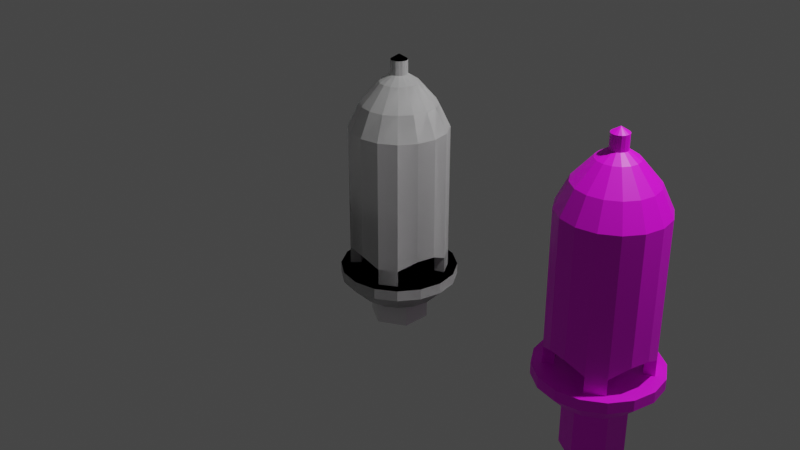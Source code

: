# Source: SteamWhistle.blend  (saved by Blender 3.6.11; exported with 4.5.12 LTS)
import bpy
from mathutils import Matrix  # noqa: F401  (used for matrix-valued properties, if any)

bpy.ops.wm.read_factory_settings(use_empty=True)
scene = bpy.context.scene
scene.name = 'Scene'

# ---- collections
col_collection = bpy.data.collections.new('Collection'); scene.collection.children.link(col_collection)

# ---- images (referenced by path relative to the original .blend; pixels are not part of the script)
import os
ASSET_DIR = os.environ.get("B2B_ASSET_DIR", "")  # directory of the original .blend (textures are referenced by path, not embedded)
HERE = os.path.dirname(os.path.abspath(__file__))  # packed textures are extracted next to this script under _unpacked/

def load_image(name, relpath, width, height, colorspace="sRGB"):
    """Load a texture the original file referenced (path relative to the .blend, or extracted next to this script)."""
    p = next((c for c in (os.path.join(HERE, relpath), os.path.join(ASSET_DIR, relpath)) if relpath and os.path.exists(c)), "")
    if p:
        img = bpy.data.images.load(p, check_existing=True)
        img.name = name
    else:  # same state as the original file: an image datablock whose file is absent (Cycles renders it pink)
        img = bpy.data.images.new(name, width, height)
        img.source = "FILE"
        img.filepath = "//" + (relpath or name)
    img.colorspace_settings.name = colorspace
    return img
img_steam_whistle_png = load_image('steam_whistle.png', 'steam_whistle.png', 1024, 1024, 'sRGB')

# ---- materials (node trees are filled in below, after node groups)
mat_material_001 = bpy.data.materials.new('Material.001')
mat_material_001.use_transparent_shadow = False

# ---- material node trees
mat_material_001.use_nodes = True; mat_material_001.node_tree.nodes.clear()
_N = mat_material_001.node_tree.nodes; _L = mat_material_001.node_tree.links
n0 = _N.new('ShaderNodeBsdfPrincipled'); n0.name = 'Principled BSDF'; n0.location = (10, 300)
n0.distribution = 'GGX'
n0.subsurface_method = 'RANDOM_WALK_SKIN'
n0.inputs[3].default_value = 1.45
n0.inputs[27].default_value = (0.0, 0.0, 0.0, 1.0)
n0.inputs[28].default_value = 1.0
n1 = _N.new('ShaderNodeOutputMaterial'); n1.name = 'Material Output'; n1.location = (300, 300)
n2 = _N.new('ShaderNodeTexImage'); n2.name = 'Image Texture'; n2.location = (-447, 148)
n2.image = img_steam_whistle_png
_L.new(n0.outputs[0], n1.inputs[0])
_L.new(n2.outputs[0], n0.inputs[0])
n1.is_active_output = True

# ---- world
world_world = bpy.data.worlds.new('World'); scene.world = world_world
world_world.use_nodes = True; world_world.node_tree.nodes.clear()
_N = world_world.node_tree.nodes; _L = world_world.node_tree.links
n0 = _N.new('ShaderNodeOutputWorld'); n0.name = 'World Output'; n0.location = (300, 300)
n1 = _N.new('ShaderNodeBackground'); n1.name = 'Background'; n1.location = (10, 300)
n1.inputs[0].default_value = (0.05088, 0.05088, 0.05088, 1.0)
_L.new(n1.outputs[0], n0.inputs[0])
n0.is_active_output = True
world_world.color = (0.05088, 0.05088, 0.05088)
world_world.use_sun_shadow = False
world_world.sun_shadow_jitter_overblur = 0.0

# ---- cameras
cam_camera = bpy.data.cameras.new('Camera')
cam_camera.clip_end = 100.0
cam_camera.ortho_scale = 7.314

# ---- lights
light_light = bpy.data.lights.new('Light', 'POINT')
light_light.transmission_factor = 0.0
light_light.energy = 1000.0
light_light.shadow_soft_size = 0.1
light_light.shadow_maximum_resolution = 0.006
light_light.use_absolute_resolution = True

# ---- meshes
me_cylinder_003 = bpy.data.meshes.new('Cylinder.003')
me_cylinder_003.from_pydata([(0.0, 0.3933, -0.25), (0.0, 0.5, 1.007), (0.1505, 0.3633, -0.25), (0.1913, 0.4619, 1.007), (0.2781, 0.2781, -0.3407), (0.3536, 0.3536, 1.007), (0.3633, 0.1505, -0.3407), (0.4619, 0.1913, 1.007), (0.3933, 0.0, -0.25), (0.5, 0.0, 1.007), (0.3633, -0.1505, -0.25), (0.4619, -0.1913, 1.007), (0.2781, -0.2781, -0.3407), (0.3536, -0.3536, 1.007), (0.1505, -0.3633, -0.3407), (0.1913, -0.4619, 1.007), (0.0, -0.3933, -0.25), (0.0, -0.5, 1.007), (-0.1505, -0.3633, -0.25), (-0.1913, -0.4619, 1.007), (-0.2781, -0.2781, -0.3407), (-0.3536, -0.3536, 1.007), (-0.3633, -0.1505, -0.3407), (-0.4619, -0.1913, 1.007), (-0.3933, 0.0, -0.25), (-0.5, 0.0, 1.007), (-0.3633, 0.1505, -0.25), (-0.4619, 0.1913, 1.007), (-0.2781, 0.2781, -0.3407), (-0.3536, 0.3536, 1.007), (-0.1505, 0.3633, -0.3407), (-0.1913, 0.4619, 1.007), (0.1466, 0.3539, 1.251), (0.0, 0.383, 1.251), (0.2708, 0.2708, 1.251), (0.3539, 0.1466, 1.251), (0.383, -1.307e-09, 1.251), (0.3539, -0.1466, 1.251), (0.2708, -0.2708, 1.251), (0.1466, -0.3539, 1.251), (0.0, -0.383, 1.251), (-0.1466, -0.3539, 1.251), (-0.2708, -0.2708, 1.251), (-0.3539, -0.1466, 1.251), (-0.383, -1.307e-09, 1.251), (-0.3539, 0.1466, 1.251), (-0.2708, 0.2708, 1.251), (-0.1466, 0.3539, 1.251), (0.07525, 0.1817, 1.466), (0.0, 0.1966, 1.466), (0.1391, 0.1391, 1.466), (0.1817, 0.07525, 1.466), (0.1966, -6.711e-10, 1.466), (0.1817, -0.07525, 1.466), (0.1391, -0.1391, 1.466), (0.07525, -0.1817, 1.466), (0.0, -0.1966, 1.466), (-0.07525, -0.1817, 1.466), (-0.1391, -0.1391, 1.466), (-0.1817, -0.07525, 1.466), (-0.1966, -6.711e-10, 1.466), (-0.1817, 0.07525, 1.466), (-0.1391, 0.1391, 1.466), (-0.07525, 0.1817, 1.466), (0.03227, 0.07791, 1.541), (0.0, 0.08433, 1.541), (0.05963, 0.05963, 1.541), (0.07791, 0.03227, 1.541), (0.08433, 2.442e-10, 1.541), (0.07791, -0.03227, 1.541), (0.05963, -0.05963, 1.541), (0.03227, -0.07791, 1.541), (0.0, -0.08433, 1.541), (-0.03227, -0.07791, 1.541), (-0.05963, -0.05963, 1.541), (-0.07791, -0.03227, 1.541), (-0.08433, 2.442e-10, 1.541), (-0.07791, 0.03227, 1.541), (-0.05963, 0.05963, 1.541), (-0.03227, 0.07791, 1.541), (0.03227, 0.07791, 1.684), (0.0, 0.08433, 1.684), (0.05963, 0.05963, 1.684), (0.07791, 0.03227, 1.684), (0.08433, 2.442e-10, 1.684), (0.07791, -0.03227, 1.684), (0.05963, -0.05963, 1.684), (0.03227, -0.07791, 1.684), (0.0, -0.08433, 1.684), (-0.03227, -0.07791, 1.684), (-0.05963, -0.05963, 1.684), (-0.07791, -0.03227, 1.684), (-0.08433, 2.442e-10, 1.684), (-0.07791, 0.03227, 1.684), (-0.05963, 0.05963, 1.684), (-0.03227, 0.07791, 1.684), (0.0, 4.657e-10, 1.737), (0.0, 0.5, -0.25), (0.1913, 0.4619, -0.25), (0.3536, 0.3536, -0.3407), (0.4619, 0.1913, -0.3407), (0.5, 0.0, -0.25), (0.4619, -0.1913, -0.25), (0.3536, -0.3536, -0.3407), (0.1913, -0.4619, -0.3407), (0.0, -0.5, -0.25), (-0.1913, -0.4619, -0.25), (-0.3536, -0.3536, -0.3407), (-0.4619, -0.1913, -0.3407), (-0.5, 0.0, -0.25), (-0.4619, 0.1913, -0.25), (-0.3536, 0.3536, -0.3407), (-0.1913, 0.4619, -0.3407), (0.3536, 0.3536, -0.5337), (0.4619, 0.1913, -0.5337), (0.3536, -0.3536, -0.5337), (0.1913, -0.4619, -0.5337), (-0.3536, -0.3536, -0.5337), (-0.4619, -0.1913, -0.5337), (-0.3536, 0.3536, -0.5337), (-0.1913, 0.4619, -0.5337), (0.2781, 0.2781, -0.5337), (0.3633, 0.1505, -0.5337), (0.2781, -0.2781, -0.5337), (0.1505, -0.3633, -0.5337), (-0.2781, -0.2781, -0.5337), (-0.3633, -0.1505, -0.5337), (-0.2781, 0.2781, -0.5337), (-0.1505, 0.3633, -0.5337), (0.0, 0.1485, 0.2663), (0.05681, 0.1372, 0.2663), (0.105, 0.105, 0.2663), (0.1372, 0.05681, 0.2663), (0.1485, 0.0, 0.2663), (0.1372, -0.05681, 0.2663), (0.105, -0.105, 0.2663), (0.05681, -0.1372, 0.2663), (0.0, -0.1485, 0.2663), (-0.05681, -0.1372, 0.2663), (-0.105, -0.105, 0.2663), (-0.1372, -0.05681, 0.2663), (-0.1485, 0.0, 0.2663), (-0.1372, 0.05681, 0.2663), (-0.105, 0.105, 0.2663), (-0.05681, 0.1372, 0.2663), (0.0, 0.3933, 0.2663), (0.1505, 0.3633, 0.2663), (0.2781, 0.2781, 0.2663), (0.3633, 0.1505, 0.2663), (0.3933, 0.0, 0.2663), (0.3633, -0.1505, 0.2663), (0.2781, -0.2781, 0.2663), (0.1505, -0.3633, 0.2663), (0.0, -0.3933, 0.2663), (-0.1505, -0.3633, 0.2663), (-0.2781, -0.2781, 0.2663), (-0.3633, -0.1505, 0.2663), (-0.3933, 0.0, 0.2663), (-0.3633, 0.1505, 0.2663), (-0.2781, 0.2781, 0.2663), (-0.1505, 0.3633, 0.2663), (4.417e-08, 0.1485, -0.5337), (0.05681, 0.1372, -0.5337), (0.105, 0.105, -0.5337), (0.1372, 0.05681, -0.5337), (0.1485, 0.0, -0.5337), (0.1372, -0.05681, -0.5337), (0.105, -0.105, -0.5337), (0.05681, -0.1372, -0.5337), (4.417e-08, -0.1485, -0.5337), (-0.05681, -0.1372, -0.5337), (-0.105, -0.105, -0.5337), (-0.1372, -0.05681, -0.5337), (-0.1485, 0.0, -0.5337), (-0.1372, 0.05681, -0.5337), (-0.105, 0.105, -0.5337), (-0.05681, 0.1372, -0.5337)], [], [(97, 1, 3, 98), (98, 3, 5, 99), (99, 5, 7, 100), (100, 7, 9, 101), (101, 9, 11, 102), (102, 11, 13, 103), (103, 13, 15, 104), (104, 15, 17, 105), (105, 17, 19, 106), (106, 19, 21, 107), (107, 21, 23, 108), (108, 23, 25, 109), (109, 25, 27, 110), (110, 27, 29, 111), (11, 9, 36, 37), (111, 29, 31, 112), (112, 31, 1, 97), (0, 2, 146, 145), (43, 42, 58, 59), (21, 19, 41, 42), (31, 29, 46, 47), (7, 5, 34, 35), (17, 15, 39, 40), (3, 1, 33, 32), (27, 25, 44, 45), (13, 11, 37, 38), (23, 21, 42, 43), (1, 31, 47, 33), (9, 7, 35, 36), (19, 17, 40, 41), (29, 27, 45, 46), (5, 3, 32, 34), (15, 13, 38, 39), (25, 23, 43, 44), (49, 63, 79, 65), (36, 35, 51, 52), (44, 43, 59, 60), (37, 36, 52, 53), (45, 44, 60, 61), (38, 37, 53, 54), (46, 45, 61, 62), (39, 38, 54, 55), (47, 46, 62, 63), (40, 39, 55, 56), (32, 33, 49, 48), (33, 47, 63, 49), (41, 40, 56, 57), (34, 32, 48, 50), (42, 41, 57, 58), (35, 34, 50, 51), (79, 78, 94, 95), (57, 56, 72, 73), (50, 48, 64, 66), (58, 57, 73, 74), (51, 50, 66, 67), (59, 58, 74, 75), (52, 51, 67, 68), (60, 59, 75, 76), (53, 52, 68, 69), (61, 60, 76, 77), (54, 53, 69, 70), (62, 61, 77, 78), (55, 54, 70, 71), (63, 62, 78, 79), (56, 55, 71, 72), (48, 49, 65, 64), (85, 84, 96), (72, 71, 87, 88), (64, 65, 81, 80), (65, 79, 95, 81), (73, 72, 88, 89), (66, 64, 80, 82), (74, 73, 89, 90), (67, 66, 82, 83), (75, 74, 90, 91), (68, 67, 83, 84), (76, 75, 91, 92), (69, 68, 84, 85), (77, 76, 92, 93), (70, 69, 85, 86), (78, 77, 93, 94), (71, 70, 86, 87), (93, 92, 96), (86, 85, 96), (94, 93, 96), (87, 86, 96), (95, 94, 96), (88, 87, 96), (80, 81, 96), (81, 95, 96), (89, 88, 96), (82, 80, 96), (90, 89, 96), (83, 82, 96), (91, 90, 96), (84, 83, 96), (92, 91, 96), (2, 0, 97, 98), (4, 2, 98, 99), (103, 104, 116, 115), (8, 6, 100, 101), (10, 8, 101, 102), (12, 10, 102, 103), (100, 6, 122, 114), (16, 14, 104, 105), (18, 16, 105, 106), (20, 18, 106, 107), (20, 107, 117, 125), (24, 22, 108, 109), (26, 24, 109, 110), (28, 26, 110, 111), (4, 99, 113, 121), (0, 30, 112, 97), (122, 121, 113, 114), (124, 123, 115, 116), (126, 125, 117, 118), (128, 127, 119, 120), (108, 22, 126, 118), (14, 12, 123, 124), (111, 112, 120, 119), (30, 28, 127, 128), (12, 103, 115, 123), (99, 100, 114, 113), (28, 111, 119, 127), (104, 14, 124, 116), (112, 30, 128, 120), (107, 108, 118, 117), (6, 4, 121, 122), (22, 20, 125, 126), (30, 0, 145, 160), (16, 18, 154, 153), (2, 4, 147, 146), (18, 20, 155, 154), (4, 6, 148, 147), (20, 22, 156, 155), (6, 8, 149, 148), (22, 24, 157, 156), (8, 10, 150, 149), (24, 26, 158, 157), (10, 12, 151, 150), (26, 28, 159, 158), (12, 14, 152, 151), (28, 30, 160, 159), (14, 16, 153, 152), (134, 135, 167, 166), (130, 129, 145, 146), (131, 130, 146, 147), (132, 131, 147, 148), (133, 132, 148, 149), (134, 133, 149, 150), (135, 134, 150, 151), (136, 135, 151, 152), (137, 136, 152, 153), (138, 137, 153, 154), (139, 138, 154, 155), (140, 139, 155, 156), (141, 140, 156, 157), (142, 141, 157, 158), (143, 142, 158, 159), (144, 143, 159, 160), (129, 144, 160, 145), (161, 162, 163, 164, 165, 166, 167, 168, 169, 170, 171, 172, 173, 174, 175, 176), (142, 143, 175, 174), (135, 136, 168, 167), (143, 144, 176, 175), (136, 137, 169, 168), (129, 130, 162, 161), (144, 129, 161, 176), (137, 138, 170, 169), (130, 131, 163, 162), (138, 139, 171, 170), (131, 132, 164, 163), (139, 140, 172, 171), (132, 133, 165, 164), (140, 141, 173, 172), (133, 134, 166, 165), (141, 142, 174, 173)])
_uv = me_cylinder_003.uv_layers.new(name='UVMap')
_uv.uv.foreach_set('vector', [1.0, 0.5, 1.0, 1.0, 0.9375, 1.0, 0.9375, 0.5, 0.9375, 0.5, 0.9375, 1.0, 0.875, 1.0, 0.875, 0.5, 0.875, 0.5, 0.875, 1.0, 0.8125, 1.0, 0.8125, 0.5, 0.8125, 0.5, 0.8125, 1.0, 0.75, 1.0, 0.75, 0.5, 0.75, 0.5, 0.75, 1.0, 0.6875, 1.0, 0.6875, 0.5, 0.6875, 0.5, 0.6875, 1.0, 0.625, 1.0, 0.625, 0.5, 0.625, 0.5, 0.625, 1.0, 0.5625, 1.0, 0.5625, 0.5, 0.5625, 0.5, 0.5625, 1.0, 0.5, 1.0, 0.5, 0.5, 0.5, 0.5, 0.5, 1.0, 0.4375, 1.0, 0.4375, 0.5, 0.4375, 0.5, 0.4375, 1.0, 0.375, 1.0, 0.375, 0.5, 0.375, 0.5, 0.375, 1.0, 0.3125, 1.0, 0.3125, 0.5, 0.3125, 0.5, 0.3125, 1.0, 0.25, 1.0, 0.25, 0.5, 0.25, 0.5, 0.25, 1.0, 0.1875, 1.0, 0.1875, 0.5, 0.1875, 0.5, 0.1875, 1.0, 0.125, 1.0, 0.125, 0.5, 0.6875, 1.0, 0.75, 1.0, 0.75, 1.0, 0.6875, 1.0, 0.125, 0.5, 0.125, 1.0, 0.0625, 1.0, 0.0625, 0.5, 0.0625, 0.5, 0.0625, 1.0, 0.0, 1.0, 0.0, 0.5, 0.75, 0.4388, 0.8222, 0.4244, 0.8222, 0.4244, 0.75, 0.4388, 0.3125, 1.0, 0.375, 1.0, 0.375, 1.0, 0.3125, 1.0, 0.375, 1.0, 0.4375, 1.0, 0.4375, 1.0, 0.375, 1.0, 0.0625, 1.0, 0.125, 1.0, 0.125, 1.0, 0.0625, 1.0, 0.8125, 1.0, 0.875, 1.0, 0.875, 1.0, 0.8125, 1.0, 0.5, 1.0, 0.5625, 1.0, 0.5625, 1.0, 0.5, 1.0, 0.9375, 1.0, 1.0, 1.0, 1.0, 1.0, 0.9375, 1.0, 0.1875, 1.0, 0.25, 1.0, 0.25, 1.0, 0.1875, 1.0, 0.625, 1.0, 0.6875, 1.0, 0.6875, 1.0, 0.625, 1.0, 0.3125, 1.0, 0.375, 1.0, 0.375, 1.0, 0.3125, 1.0, 0.0, 1.0, 0.0625, 1.0, 0.0625, 1.0, 0.0, 1.0, 0.75, 1.0, 0.8125, 1.0, 0.8125, 1.0, 0.75, 1.0, 0.4375, 1.0, 0.5, 1.0, 0.5, 1.0, 0.4375, 1.0, 0.125, 1.0, 0.1875, 1.0, 0.1875, 1.0, 0.125, 1.0, 0.875, 1.0, 0.9375, 1.0, 0.9375, 1.0, 0.875, 1.0, 0.5625, 1.0, 0.625, 1.0, 0.625, 1.0, 0.5625, 1.0, 0.25, 1.0, 0.3125, 1.0, 0.3125, 1.0, 0.25, 1.0, 0.0, 1.0, 0.0625, 1.0, 0.0625, 1.0, 0.0, 1.0, 0.75, 1.0, 0.8125, 1.0, 0.8125, 1.0, 0.75, 1.0, 0.25, 1.0, 0.3125, 1.0, 0.3125, 1.0, 0.25, 1.0, 0.6875, 1.0, 0.75, 1.0, 0.75, 1.0, 0.6875, 1.0, 0.1875, 1.0, 0.25, 1.0, 0.25, 1.0, 0.1875, 1.0, 0.625, 1.0, 0.6875, 1.0, 0.6875, 1.0, 0.625, 1.0, 0.125, 1.0, 0.1875, 1.0, 0.1875, 1.0, 0.125, 1.0, 0.5625, 1.0, 0.625, 1.0, 0.625, 1.0, 0.5625, 1.0, 0.0625, 1.0, 0.125, 1.0, 0.125, 1.0, 0.0625, 1.0, 0.5, 1.0, 0.5625, 1.0, 0.5625, 1.0, 0.5, 1.0, 0.9375, 1.0, 1.0, 1.0, 1.0, 1.0, 0.9375, 1.0, 0.0, 1.0, 0.0625, 1.0, 0.0625, 1.0, 0.0, 1.0, 0.4375, 1.0, 0.5, 1.0, 0.5, 1.0, 0.4375, 1.0, 0.875, 1.0, 0.9375, 1.0, 0.9375, 1.0, 0.875, 1.0, 0.375, 1.0, 0.4375, 1.0, 0.4375, 1.0, 0.375, 1.0, 0.8125, 1.0, 0.875, 1.0, 0.875, 1.0, 0.8125, 1.0, 0.0625, 1.0, 0.125, 1.0, 0.125, 1.0, 0.0625, 1.0, 0.4375, 1.0, 0.5, 1.0, 0.5, 1.0, 0.4375, 1.0, 0.875, 1.0, 0.9375, 1.0, 0.9375, 1.0, 0.875, 1.0, 0.375, 1.0, 0.4375, 1.0, 0.4375, 1.0, 0.375, 1.0, 0.8125, 1.0, 0.875, 1.0, 0.875, 1.0, 0.8125, 1.0, 0.3125, 1.0, 0.375, 1.0, 0.375, 1.0, 0.3125, 1.0, 0.75, 1.0, 0.8125, 1.0, 0.8125, 1.0, 0.75, 1.0, 0.25, 1.0, 0.3125, 1.0, 0.3125, 1.0, 0.25, 1.0, 0.6875, 1.0, 0.75, 1.0, 0.75, 1.0, 0.6875, 1.0, 0.1875, 1.0, 0.25, 1.0, 0.25, 1.0, 0.1875, 1.0, 0.625, 1.0, 0.6875, 1.0, 0.6875, 1.0, 0.625, 1.0, 0.125, 1.0, 0.1875, 1.0, 0.1875, 1.0, 0.125, 1.0, 0.5625, 1.0, 0.625, 1.0, 0.625, 1.0, 0.5625, 1.0, 0.0625, 1.0, 0.125, 1.0, 0.125, 1.0, 0.0625, 1.0, 0.5, 1.0, 0.5625, 1.0, 0.5625, 1.0, 0.5, 1.0, 0.9375, 1.0, 1.0, 1.0, 1.0, 1.0, 0.9375, 1.0, 0.6875, 1.0, 0.75, 1.0, 0.6875, 1.0, 0.5, 1.0, 0.5625, 1.0, 0.5625, 1.0, 0.5, 1.0, 0.9375, 1.0, 1.0, 1.0, 1.0, 1.0, 0.9375, 1.0, 0.0, 1.0, 0.0625, 1.0, 0.0625, 1.0, 0.0, 1.0, 0.4375, 1.0, 0.5, 1.0, 0.5, 1.0, 0.4375, 1.0, 0.875, 1.0, 0.9375, 1.0, 0.9375, 1.0, 0.875, 1.0, 0.375, 1.0, 0.4375, 1.0, 0.4375, 1.0, 0.375, 1.0, 0.8125, 1.0, 0.875, 1.0, 0.875, 1.0, 0.8125, 1.0, 0.3125, 1.0, 0.375, 1.0, 0.375, 1.0, 0.3125, 1.0, 0.75, 1.0, 0.8125, 1.0, 0.8125, 1.0, 0.75, 1.0, 0.25, 1.0, 0.3125, 1.0, 0.3125, 1.0, 0.25, 1.0, 0.6875, 1.0, 0.75, 1.0, 0.75, 1.0, 0.6875, 1.0, 0.1875, 1.0, 0.25, 1.0, 0.25, 1.0, 0.1875, 1.0, 0.625, 1.0, 0.6875, 1.0, 0.6875, 1.0, 0.625, 1.0, 0.125, 1.0, 0.1875, 1.0, 0.1875, 1.0, 0.125, 1.0, 0.5625, 1.0, 0.625, 1.0, 0.625, 1.0, 0.5625, 1.0, 0.1875, 1.0, 0.25, 1.0, 0.1875, 1.0, 0.625, 1.0, 0.6875, 1.0, 0.625, 1.0, 0.125, 1.0, 0.1875, 1.0, 0.125, 1.0, 0.5625, 1.0, 0.625, 1.0, 0.5625, 1.0, 0.0625, 1.0, 0.125, 1.0, 0.0625, 1.0, 0.5, 1.0, 0.5625, 1.0, 0.5, 1.0, 0.9375, 1.0, 1.0, 1.0, 0.9375, 1.0, 0.0, 1.0, 0.0625, 1.0, 0.0, 1.0, 0.4375, 1.0, 0.5, 1.0, 0.4375, 1.0, 0.875, 1.0, 0.9375, 1.0, 0.875, 1.0, 0.375, 1.0, 0.4375, 1.0, 0.375, 1.0, 0.8125, 1.0, 0.875, 1.0, 0.8125, 1.0, 0.3125, 1.0, 0.375, 1.0, 0.3125, 1.0, 0.75, 1.0, 0.8125, 1.0, 0.75, 1.0, 0.25, 1.0, 0.3125, 1.0, 0.25, 1.0, 0.8222, 0.4244, 0.75, 0.4388, 0.75, 0.49, 0.8418, 0.4717, 0.8835, 0.3835, 0.8222, 0.4244, 0.8418, 0.4717, 0.9197, 0.4197, 0.625, 0.5, 0.5625, 0.5, 0.5625, 0.5, 0.625, 0.5, 0.9388, 0.25, 0.9244, 0.3222, 0.9717, 0.3418, 0.99, 0.25, 0.9244, 0.1778, 0.9388, 0.25, 0.99, 0.25, 0.9717, 0.1582, 0.8835, 0.1165, 0.9244, 0.1778, 0.9717, 0.1582, 0.9197, 0.08029, 0.9717, 0.3418, 0.9244, 0.3222, 0.9244, 0.3222, 0.9717, 0.3418, 0.75, 0.06122, 0.8222, 0.07559, 0.8418, 0.02827, 0.75, 0.01, 0.6778, 0.07559, 0.75, 0.06122, 0.75, 0.01, 0.6582, 0.02827, 0.6165, 0.1165, 0.6778, 0.07559, 0.6582, 0.02827, 0.5803, 0.08029, 0.6165, 0.1165, 0.5803, 0.08029, 0.5803, 0.08029, 0.6165, 0.1165, 0.5612, 0.25, 0.5756, 0.1778, 0.5283, 0.1582, 0.51, 0.25, 0.5756, 0.3222, 0.5612, 0.25, 0.51, 0.25, 0.5283, 0.3418, 0.6165, 0.3835, 0.5756, 0.3222, 0.5283, 0.3418, 0.5803, 0.4197, 0.8835, 0.3835, 0.9197, 0.4197, 0.9197, 0.4197, 0.8835, 0.3835, 0.75, 0.4388, 0.6778, 0.4244, 0.6582, 0.4717, 0.75, 0.49, 0.9244, 0.3222, 0.8835, 0.3835, 0.9197, 0.4197, 0.9717, 0.3418, 0.8222, 0.07559, 0.8835, 0.1165, 0.9197, 0.08029, 0.8418, 0.02827, 0.5756, 0.1778, 0.6165, 0.1165, 0.5803, 0.08029, 0.5283, 0.1582, 0.6778, 0.4244, 0.6165, 0.3835, 0.5803, 0.4197, 0.6582, 0.4717, 0.5283, 0.1582, 0.5756, 0.1778, 0.5756, 0.1778, 0.5283, 0.1582, 0.8222, 0.07559, 0.8835, 0.1165, 0.8835, 0.1165, 0.8222, 0.07559, 0.125, 0.5, 0.0625, 0.5, 0.0625, 0.5, 0.125, 0.5, 0.6778, 0.4244, 0.6165, 0.3835, 0.6165, 0.3835, 0.6778, 0.4244, 0.8835, 0.1165, 0.9197, 0.08029, 0.9197, 0.08029, 0.8835, 0.1165, 0.875, 0.5, 0.8125, 0.5, 0.8125, 0.5, 0.875, 0.5, 0.6165, 0.3835, 0.5803, 0.4197, 0.5803, 0.4197, 0.6165, 0.3835, 0.8418, 0.02827, 0.8222, 0.07559, 0.8222, 0.07559, 0.8418, 0.02827, 0.6582, 0.4717, 0.6778, 0.4244, 0.6778, 0.4244, 0.6582, 0.4717, 0.375, 0.5, 0.3125, 0.5, 0.3125, 0.5, 0.375, 0.5, 0.9244, 0.3222, 0.8835, 0.3835, 0.8835, 0.3835, 0.9244, 0.3222, 0.5756, 0.1778, 0.6165, 0.1165, 0.6165, 0.1165, 0.5756, 0.1778, 0.6778, 0.4244, 0.75, 0.4388, 0.75, 0.4388, 0.6778, 0.4244, 0.75, 0.06122, 0.6778, 0.07559, 0.6778, 0.07559, 0.75, 0.06122, 0.8222, 0.4244, 0.8835, 0.3835, 0.8835, 0.3835, 0.8222, 0.4244, 0.6778, 0.07559, 0.6165, 0.1165, 0.6165, 0.1165, 0.6778, 0.07559, 0.8835, 0.3835, 0.9244, 0.3222, 0.9244, 0.3222, 0.8835, 0.3835, 0.6165, 0.1165, 0.5756, 0.1778, 0.5756, 0.1778, 0.6165, 0.1165, 0.9244, 0.3222, 0.9388, 0.25, 0.9388, 0.25, 0.9244, 0.3222, 0.5756, 0.1778, 0.5612, 0.25, 0.5612, 0.25, 0.5756, 0.1778, 0.9388, 0.25, 0.9244, 0.1778, 0.9244, 0.1778, 0.9388, 0.25, 0.5612, 0.25, 0.5756, 0.3222, 0.5756, 0.3222, 0.5612, 0.25, 0.9244, 0.1778, 0.8835, 0.1165, 0.8835, 0.1165, 0.9244, 0.1778, 0.5756, 0.3222, 0.6165, 0.3835, 0.6165, 0.3835, 0.5756, 0.3222, 0.8835, 0.1165, 0.8222, 0.07559, 0.8222, 0.07559, 0.8835, 0.1165, 0.6165, 0.3835, 0.6778, 0.4244, 0.6778, 0.4244, 0.6165, 0.3835, 0.8222, 0.07559, 0.75, 0.06122, 0.75, 0.06122, 0.8222, 0.07559, 0.8597, 0.2045, 0.834, 0.166, 0.834, 0.166, 0.8597, 0.2045, 0.7955, 0.3597, 0.75, 0.3688, 0.75, 0.4388, 0.8222, 0.4244, 0.834, 0.334, 0.7955, 0.3597, 0.8222, 0.4244, 0.8835, 0.3835, 0.8597, 0.2955, 0.834, 0.334, 0.8835, 0.3835, 0.9244, 0.3222, 0.8688, 0.25, 0.8597, 0.2955, 0.9244, 0.3222, 0.9388, 0.25, 0.8597, 0.2045, 0.8688, 0.25, 0.9388, 0.25, 0.9244, 0.1778, 0.834, 0.166, 0.8597, 0.2045, 0.9244, 0.1778, 0.8835, 0.1165, 0.7955, 0.1403, 0.834, 0.166, 0.8835, 0.1165, 0.8222, 0.07559, 0.75, 0.1312, 0.7955, 0.1403, 0.8222, 0.07559, 0.75, 0.06122, 0.7045, 0.1403, 0.75, 0.1312, 0.75, 0.06122, 0.6778, 0.07559, 0.666, 0.166, 0.7045, 0.1403, 0.6778, 0.07559, 0.6165, 0.1165, 0.6403, 0.2045, 0.666, 0.166, 0.6165, 0.1165, 0.5756, 0.1778, 0.6312, 0.25, 0.6403, 0.2045, 0.5756, 0.1778, 0.5612, 0.25, 0.6403, 0.2955, 0.6312, 0.25, 0.5612, 0.25, 0.5756, 0.3222, 0.666, 0.334, 0.6403, 0.2955, 0.5756, 0.3222, 0.6165, 0.3835, 0.7045, 0.3597, 0.666, 0.334, 0.6165, 0.3835, 0.6778, 0.4244, 0.75, 0.3688, 0.7045, 0.3597, 0.6778, 0.4244, 0.75, 0.4388, 0.75, 0.3688, 0.7955, 0.3597, 0.834, 0.334, 0.8597, 0.2955, 0.8688, 0.25, 0.8597, 0.2045, 0.834, 0.166, 0.7955, 0.1403, 0.75, 0.1312, 0.7045, 0.1403, 0.666, 0.166, 0.6403, 0.2045, 0.6312, 0.25, 0.6403, 0.2955, 0.666, 0.334, 0.7045, 0.3597, 0.6403, 0.2955, 0.666, 0.334, 0.666, 0.334, 0.6403, 0.2955, 0.834, 0.166, 0.7955, 0.1403, 0.7955, 0.1403, 0.834, 0.166, 0.666, 0.334, 0.7045, 0.3597, 0.7045, 0.3597, 0.666, 0.334, 0.7955, 0.1403, 0.75, 0.1312, 0.75, 0.1312, 0.7955, 0.1403, 0.75, 0.3688, 0.7955, 0.3597, 0.7955, 0.3597, 0.75, 0.3688, 0.7045, 0.3597, 0.75, 0.3688, 0.75, 0.3688, 0.7045, 0.3597, 0.75, 0.1312, 0.7045, 0.1403, 0.7045, 0.1403, 0.75, 0.1312, 0.7955, 0.3597, 0.834, 0.334, 0.834, 0.334, 0.7955, 0.3597, 0.7045, 0.1403, 0.666, 0.166, 0.666, 0.166, 0.7045, 0.1403, 0.834, 0.334, 0.8597, 0.2955, 0.8597, 0.2955, 0.834, 0.334, 0.666, 0.166, 0.6403, 0.2045, 0.6403, 0.2045, 0.666, 0.166, 0.8597, 0.2955, 0.8688, 0.25, 0.8688, 0.25, 0.8597, 0.2955, 0.6403, 0.2045, 0.6312, 0.25, 0.6312, 0.25, 0.6403, 0.2045, 0.8688, 0.25, 0.8597, 0.2045, 0.8597, 0.2045, 0.8688, 0.25, 0.6312, 0.25, 0.6403, 0.2955, 0.6403, 0.2955, 0.6312, 0.25])
me_cylinder_003.update()
me_cylinder_005 = bpy.data.meshes.new('Cylinder.005')
me_cylinder_005.from_pydata([(0.0, 0.6, 0.1391), (0.0, 0.6, 0.25), (0.2296, 0.5543, 0.1391), (0.2296, 0.5543, 0.25), (0.4243, 0.4243, 0.1391), (0.4243, 0.4243, 0.25), (0.5543, 0.2296, 0.1391), (0.5543, 0.2296, 0.25), (0.6, 0.0, 0.1391), (0.6, 0.0, 0.25), (0.5543, -0.2296, 0.1391), (0.5543, -0.2296, 0.25), (0.4243, -0.4243, 0.1391), (0.4243, -0.4243, 0.25), (0.2296, -0.5543, 0.1391), (0.2296, -0.5543, 0.25), (0.0, -0.6, 0.1391), (0.0, -0.6, 0.25), (-0.2296, -0.5543, 0.1391), (-0.2296, -0.5543, 0.25), (-0.4243, -0.4243, 0.1391), (-0.4243, -0.4243, 0.25), (-0.5543, -0.2296, 0.1391), (-0.5543, -0.2296, 0.25), (-0.6, 0.0, 0.1391), (-0.6, 0.0, 0.25), (-0.5543, 0.2296, 0.1391), (-0.5543, 0.2296, 0.25), (-0.4243, 0.4243, 0.1391), (-0.4243, 0.4243, 0.25), (-0.2296, 0.5543, 0.1391), (-0.2296, 0.5543, 0.25), (2.382e-09, 0.4081, -0.04988), (0.1562, 0.3771, -0.04988), (0.2886, 0.2886, -0.04988), (0.3771, 0.1562, -0.04988), (0.4081, 0.0, -0.04988), (0.3771, -0.1562, -0.04988), (0.2886, -0.2886, -0.04988), (0.1562, -0.3771, -0.04988), (2.382e-09, -0.4081, -0.04988), (-0.1562, -0.3771, -0.04988), (-0.2886, -0.2886, -0.04988), (-0.3771, -0.1562, -0.04988), (-0.4081, 0.0, -0.04988), (-0.3771, 0.1562, -0.04988), (-0.2886, 0.2886, -0.04988), (-0.1562, 0.3771, -0.04988)], [], [(0, 1, 3, 2), (2, 3, 5, 4), (4, 5, 7, 6), (6, 7, 9, 8), (8, 9, 11, 10), (10, 11, 13, 12), (12, 13, 15, 14), (14, 15, 17, 16), (16, 17, 19, 18), (18, 19, 21, 20), (20, 21, 23, 22), (22, 23, 25, 24), (24, 25, 27, 26), (26, 27, 29, 28), (3, 1, 31, 29, 27, 25, 23, 21, 19, 17, 15, 13, 11, 9, 7, 5), (28, 29, 31, 30), (30, 31, 1, 0), (12, 14, 39, 38), (32, 33, 34, 35, 36, 37, 38, 39, 40, 41, 42, 43, 44, 45, 46, 47), (22, 24, 44, 43), (8, 10, 37, 36), (18, 20, 42, 41), (28, 30, 47, 46), (4, 6, 35, 34), (14, 16, 40, 39), (0, 2, 33, 32), (24, 26, 45, 44), (10, 12, 38, 37), (20, 22, 43, 42), (30, 0, 32, 47), (6, 8, 36, 35), (16, 18, 41, 40), (26, 28, 46, 45), (2, 4, 34, 33)])
_uv = me_cylinder_005.uv_layers.new(name='UVMap')
_uv.uv.foreach_set('vector', [1.0, 0.5, 1.0, 1.0, 0.9375, 1.0, 0.9375, 0.5, 0.9375, 0.5, 0.9375, 1.0, 0.875, 1.0, 0.875, 0.5, 0.875, 0.5, 0.875, 1.0, 0.8125, 1.0, 0.8125, 0.5, 0.8125, 0.5, 0.8125, 1.0, 0.75, 1.0, 0.75, 0.5, 0.75, 0.5, 0.75, 1.0, 0.6875, 1.0, 0.6875, 0.5, 0.6875, 0.5, 0.6875, 1.0, 0.625, 1.0, 0.625, 0.5, 0.625, 0.5, 0.625, 1.0, 0.5625, 1.0, 0.5625, 0.5, 0.5625, 0.5, 0.5625, 1.0, 0.5, 1.0, 0.5, 0.5, 0.5, 0.5, 0.5, 1.0, 0.4375, 1.0, 0.4375, 0.5, 0.4375, 0.5, 0.4375, 1.0, 0.375, 1.0, 0.375, 0.5, 0.375, 0.5, 0.375, 1.0, 0.3125, 1.0, 0.3125, 0.5, 0.3125, 0.5, 0.3125, 1.0, 0.25, 1.0, 0.25, 0.5, 0.25, 0.5, 0.25, 1.0, 0.1875, 1.0, 0.1875, 0.5, 0.1875, 0.5, 0.1875, 1.0, 0.125, 1.0, 0.125, 0.5, 0.3418, 0.4717, 0.25, 0.49, 0.1582, 0.4717, 0.08029, 0.4197, 0.02827, 0.3418, 0.01, 0.25, 0.02827, 0.1582, 0.08029, 0.08029, 0.1582, 0.02827, 0.25, 0.01, 0.3418, 0.02827, 0.4197, 0.08029, 0.4717, 0.1582, 0.49, 0.25, 0.4717, 0.3418, 0.4197, 0.4197, 0.125, 0.5, 0.125, 1.0, 0.0625, 1.0, 0.0625, 0.5, 0.0625, 0.5, 0.0625, 1.0, 0.0, 1.0, 0.0, 0.5, 0.625, 0.5, 0.5625, 0.5, 0.5625, 0.5, 0.625, 0.5, 0.75, 0.49, 0.8418, 0.4717, 0.9197, 0.4197, 0.9717, 0.3418, 0.99, 0.25, 0.9717, 0.1582, 0.9197, 0.08029, 0.8418, 0.02827, 0.75, 0.01, 0.6582, 0.02827, 0.5803, 0.08029, 0.5283, 0.1582, 0.51, 0.25, 0.5283, 0.3418, 0.5803, 0.4197, 0.6582, 0.4717, 0.3125, 0.5, 0.25, 0.5, 0.25, 0.5, 0.3125, 0.5, 0.75, 0.5, 0.6875, 0.5, 0.6875, 0.5, 0.75, 0.5, 0.4375, 0.5, 0.375, 0.5, 0.375, 0.5, 0.4375, 0.5, 0.125, 0.5, 0.0625, 0.5, 0.0625, 0.5, 0.125, 0.5, 0.875, 0.5, 0.8125, 0.5, 0.8125, 0.5, 0.875, 0.5, 0.5625, 0.5, 0.5, 0.5, 0.5, 0.5, 0.5625, 0.5, 1.0, 0.5, 0.9375, 0.5, 0.9375, 0.5, 1.0, 0.5, 0.25, 0.5, 0.1875, 0.5, 0.1875, 0.5, 0.25, 0.5, 0.6875, 0.5, 0.625, 0.5, 0.625, 0.5, 0.6875, 0.5, 0.375, 0.5, 0.3125, 0.5, 0.3125, 0.5, 0.375, 0.5, 0.0625, 0.5, 0.0, 0.5, 0.0, 0.5, 0.0625, 0.5, 0.8125, 0.5, 0.75, 0.5, 0.75, 0.5, 0.8125, 0.5, 0.5, 0.5, 0.4375, 0.5, 0.4375, 0.5, 0.5, 0.5, 0.1875, 0.5, 0.125, 0.5, 0.125, 0.5, 0.1875, 0.5, 0.9375, 0.5, 0.875, 0.5, 0.875, 0.5, 0.9375, 0.5])
me_cylinder_005.update()
me_cylinder_006 = bpy.data.meshes.new('Cylinder.006')
me_cylinder_006.from_pydata([(0.0, 0.3, -0.2), (0.0, 0.3, 0.2), (0.2598, 0.15, -0.2), (0.2598, 0.15, 0.2), (0.2598, -0.15, -0.2), (0.2598, -0.15, 0.2), (0.0, -0.3, -0.2), (0.0, -0.3, 0.2), (-0.2598, -0.15, -0.2), (-0.2598, -0.15, 0.2), (-0.2598, 0.15, -0.2), (-0.2598, 0.15, 0.2)], [], [(0, 1, 3, 2), (2, 3, 5, 4), (4, 5, 7, 6), (6, 7, 9, 8), (3, 1, 11, 9, 7, 5), (8, 9, 11, 10), (10, 11, 1, 0), (0, 2, 4, 6, 8, 10)])
_uv = me_cylinder_006.uv_layers.new(name='UVMap')
_uv.uv.foreach_set('vector', [1.0, 0.5, 1.0, 1.0, 0.8333, 1.0, 0.8333, 0.5, 0.8333, 0.5, 0.8333, 1.0, 0.6667, 1.0, 0.6667, 0.5, 0.6667, 0.5, 0.6667, 1.0, 0.5, 1.0, 0.5, 0.5, 0.5, 0.5, 0.5, 1.0, 0.3333, 1.0, 0.3333, 0.5, 0.4578, 0.37, 0.25, 0.49, 0.04215, 0.37, 0.04215, 0.13, 0.25, 0.01, 0.4578, 0.13, 0.3333, 0.5, 0.3333, 1.0, 0.1667, 1.0, 0.1667, 0.5, 0.1667, 0.5, 0.1667, 1.0, -8.941e-08, 1.0, -8.941e-08, 0.5, 0.75, 0.49, 0.9578, 0.37, 0.9578, 0.13, 0.75, 0.01, 0.5422, 0.13, 0.5422, 0.37])
me_cylinder_006.materials.append(None)
me_cylinder_006.update()
me_cylinder_007 = bpy.data.meshes.new('Cylinder.007')
me_cylinder_007.from_pydata([(0.0, 0.3, -0.5217), (0.0, 0.3933, 0.6386), (0.0, 0.6, 0.2718), (0.0, 0.5, 1.896), (0.0, 0.6, 0.3827), (0.1505, 0.3633, 0.6386), (0.1913, 0.4619, 1.896), (0.2598, 0.15, -0.5217), (0.2781, 0.2781, 0.5478), (0.2296, 0.5543, 0.2718), (0.3536, 0.3536, 1.896), (0.2296, 0.5543, 0.3827), (0.2598, -0.15, -0.5217), (0.3633, 0.1505, 0.5478), (0.4619, 0.1913, 1.896), (0.4243, 0.4243, 0.2718), (0.4243, 0.4243, 0.3827), (0.3933, 0.0, 0.6386), (0.0, -0.3, -0.5217), (0.5, 0.0, 1.896), (0.3633, -0.1505, 0.6386), (0.5543, 0.2296, 0.2718), (0.5543, 0.2296, 0.3827), (0.4619, -0.1913, 1.896), (-0.2598, -0.15, -0.5217), (0.2781, -0.2781, 0.5478), (0.6, 0.0, 0.2718), (0.3536, -0.3536, 1.896), (0.1505, -0.3633, 0.5478), (0.6, 0.0, 0.3827), (-0.2598, 0.15, -0.5217), (0.1913, -0.4619, 1.896), (0.5543, -0.2296, 0.2718), (0.0, -0.3933, 0.6386), (0.5543, -0.2296, 0.3827), (0.0, -0.5, 1.896), (-0.1505, -0.3633, 0.6386), (0.4243, -0.4243, 0.2718), (0.4243, -0.4243, 0.3827), (-0.1913, -0.4619, 1.896), (0.2296, -0.5543, 0.2718), (-0.2781, -0.2781, 0.5478), (0.2296, -0.5543, 0.3827), (-0.3536, -0.3536, 1.896), (0.0, -0.6, 0.2718), (-0.3633, -0.1505, 0.5478), (0.0, -0.6, 0.3827), (-0.4619, -0.1913, 1.896), (-0.2296, -0.5543, 0.2718), (-0.3933, 0.0, 0.6386), (-0.2296, -0.5543, 0.3827), (-0.5, 0.0, 1.896), (-0.3633, 0.1505, 0.6386), (-0.4243, -0.4243, 0.2718), (-0.4619, 0.1913, 1.896), (-0.4243, -0.4243, 0.3827), (-0.2781, 0.2781, 0.5478), (-0.5543, -0.2296, 0.2718), (-0.3536, 0.3536, 1.896), (-0.5543, -0.2296, 0.3827), (-0.1505, 0.3633, 0.5478), (-0.6, 0.0, 0.2718), (-0.1913, 0.4619, 1.896), (-0.6, 0.0, 0.3827), (-0.5543, 0.2296, 0.2718), (0.1466, 0.3539, 2.14), (-0.5543, 0.2296, 0.3827), (0.0, 0.383, 2.14), (-0.4243, 0.4243, 0.2718), (0.2708, 0.2708, 2.14), (-0.4243, 0.4243, 0.3827), (0.3539, 0.1466, 2.14), (0.383, -1.307e-09, 2.14), (-0.2296, 0.5543, 0.2718), (-0.2296, 0.5543, 0.3827), (0.3539, -0.1466, 2.14), (0.2708, -0.2708, 2.14), (2.382e-09, 0.4081, 0.08283), (0.1466, -0.3539, 2.14), (0.1562, 0.3771, 0.08283), (0.0, -0.383, 2.14), (0.2886, 0.2886, 0.08283), (0.3771, 0.1562, 0.08283), (-0.1466, -0.3539, 2.14), (0.4081, 0.0, 0.08283), (-0.2708, -0.2708, 2.14), (0.3771, -0.1562, 0.08283), (-0.3539, -0.1466, 2.14), (0.2886, -0.2886, 0.08283), (-0.383, -1.307e-09, 2.14), (0.1562, -0.3771, 0.08283), (-0.3539, 0.1466, 2.14), (2.382e-09, -0.4081, 0.08283), (-0.2708, 0.2708, 2.14), (-0.1562, -0.3771, 0.08283), (-0.1466, 0.3539, 2.14), (0.07525, 0.1817, 2.354), (-0.2886, -0.2886, 0.08283), (-0.3771, -0.1562, 0.08283), (0.0, 0.1966, 2.354), (0.1391, 0.1391, 2.354), (-0.4081, 0.0, 0.08283), (-0.3771, 0.1562, 0.08283), (0.1817, 0.07525, 2.354), (-0.2886, 0.2886, 0.08283), (0.1966, -6.711e-10, 2.354), (0.1817, -0.07525, 2.354), (-0.1562, 0.3771, 0.08283), (0.0, 0.3, 0.08283), (0.1391, -0.1391, 2.354), (0.2598, 0.15, 0.08283), (0.07525, -0.1817, 2.354), (0.2598, -0.15, 0.08283), (0.0, -0.1966, 2.354), (0.0, -0.3, 0.08283), (-0.07525, -0.1817, 2.354), (-0.2598, -0.15, 0.08283), (-0.1391, -0.1391, 2.354), (-0.2598, 0.15, 0.08283), (-0.1817, -0.07525, 2.354), (-0.1966, -6.711e-10, 2.354), (-0.1817, 0.07525, 2.354), (-0.1391, 0.1391, 2.354), (-0.07525, 0.1817, 2.354), (0.03227, 0.07791, 2.429), (0.0, 0.08433, 2.429), (0.05963, 0.05963, 2.429), (0.07791, 0.03227, 2.429), (0.08433, 2.442e-10, 2.429), (0.07791, -0.03227, 2.429), (0.05963, -0.05963, 2.429), (0.03227, -0.07791, 2.429), (0.0, -0.08433, 2.429), (-0.03227, -0.07791, 2.429), (-0.05963, -0.05963, 2.429), (-0.07791, -0.03227, 2.429), (-0.08433, 2.442e-10, 2.429), (-0.07791, 0.03227, 2.429), (-0.05963, 0.05963, 2.429), (-0.03227, 0.07791, 2.429), (0.03227, 0.07791, 2.573), (0.0, 0.08433, 2.573), (0.05963, 0.05963, 2.573), (0.07791, 0.03227, 2.573), (0.08433, 2.442e-10, 2.573), (0.07791, -0.03227, 2.573), (0.05963, -0.05963, 2.573), (0.03227, -0.07791, 2.573), (0.0, -0.08433, 2.573), (-0.03227, -0.07791, 2.573), (-0.05963, -0.05963, 2.573), (-0.07791, -0.03227, 2.573), (-0.08433, 2.442e-10, 2.573), (-0.07791, 0.03227, 2.573), (-0.05963, 0.05963, 2.573), (-0.03227, 0.07791, 2.573), (0.0, 4.657e-10, 2.626), (0.0, 0.5, 0.6386), (0.1913, 0.4619, 0.6386), (0.3536, 0.3536, 0.5478), (0.4619, 0.1913, 0.5478), (0.5, 0.0, 0.6386), (0.4619, -0.1913, 0.6386), (0.3536, -0.3536, 0.5478), (0.1913, -0.4619, 0.5478), (0.0, -0.5, 0.6386), (-0.1913, -0.4619, 0.6386), (-0.3536, -0.3536, 0.5478), (-0.4619, -0.1913, 0.5478), (-0.5, 0.0, 0.6386), (-0.4619, 0.1913, 0.6386), (-0.3536, 0.3536, 0.5478), (-0.1913, 0.4619, 0.5478), (0.0, 0.1485, 1.155), (0.05681, 0.1372, 1.155), (0.105, 0.105, 1.155), (0.1372, 0.05681, 1.155), (0.1485, 0.0, 1.155), (0.1372, -0.05681, 1.155), (0.105, -0.105, 1.155), (0.05681, -0.1372, 1.155), (0.0, -0.1485, 1.155), (-0.05681, -0.1372, 1.155), (-0.105, -0.105, 1.155), (-0.1372, -0.05681, 1.155), (-0.1485, 0.0, 1.155), (-0.1372, 0.05681, 1.155), (-0.105, 0.105, 1.155), (-0.05681, 0.1372, 1.155), (0.0, 0.3933, 1.155), (0.1505, 0.3633, 1.155), (0.2781, 0.2781, 1.155), (0.3633, 0.1505, 1.155), (0.3933, 0.0, 1.155), (0.3633, -0.1505, 1.155), (0.2781, -0.2781, 1.155), (0.1505, -0.3633, 1.155), (0.0, -0.3933, 1.155), (-0.1505, -0.3633, 1.155), (-0.2781, -0.2781, 1.155), (-0.3633, -0.1505, 1.155), (-0.3933, 0.0, 1.155), (-0.3633, 0.1505, 1.155), (-0.2781, 0.2781, 1.155), (-0.1505, 0.3633, 1.155), (0.3536, 0.3536, 0.3827), (0.4619, 0.1913, 0.3827), (-0.3536, 0.3536, 0.3827), (-0.1913, 0.4619, 0.3827), (-0.4619, -0.1913, 0.3827), (-0.3536, -0.3536, 0.3827), (0.1913, -0.4619, 0.3827), (0.3536, -0.3536, 0.3827), (-0.2781, 0.2781, 0.3827), (-0.1505, 0.3633, 0.3827), (-0.105, 0.105, 0.3827), (4.263e-08, 0.1485, 0.3827), (-0.05681, 0.1372, 0.3827), (-0.1372, 0.05681, 0.3827), (0.105, 0.105, 0.3827), (0.1372, -0.05681, 0.3827), (0.1372, 0.05681, 0.3827), (0.3633, 0.1505, 0.3827), (0.2904, 0.2597, 0.3827), (0.2781, 0.2781, 0.3827), (0.1485, 0.0, 0.3827), (0.05681, 0.1372, 0.3827), (-0.3633, -0.1505, 0.3827), (-0.2781, -0.2781, 0.3827), (-0.1485, 0.0, 0.3827), (-0.105, -0.105, 0.3827), (-0.1372, -0.05681, 0.3827), (4.263e-08, -0.1485, 0.3827), (0.105, -0.105, 0.3827), (0.05681, -0.1372, 0.3827), (0.2781, -0.2781, 0.3827), (0.2597, -0.2904, 0.3827), (0.1505, -0.3633, 0.3827), (-0.05681, -0.1372, 0.3827)], [], [(7, 0, 108, 110), (112, 12, 7, 110), (114, 18, 12, 112), (116, 24, 18, 114), (30, 24, 116, 118), (0, 30, 118, 108), (24, 30, 0, 7, 12, 18), (2, 4, 11, 9), (9, 11, 16, 15), (15, 16, 22, 21), (21, 22, 29, 26), (26, 29, 34, 32), (32, 34, 38, 37), (37, 38, 42, 40), (40, 42, 46, 44), (44, 46, 50, 48), (48, 50, 55, 53), (53, 55, 59, 57), (57, 59, 63, 61), (61, 63, 66, 64), (64, 66, 70, 68), (206, 22, 16, 11, 4, 74, 208, 214, 213, 207, 66, 63, 59, 209, 227, 228, 210, 50, 46, 42, 211, 237, 236, 233, 234, 232, 238, 230, 231, 229, 218, 215, 217, 216, 226, 219, 223, 224, 205), (74, 70, 66, 207, 208), (209, 59, 55, 50, 210), (211, 42, 38, 34, 29, 22, 206, 222, 223, 219, 221, 225, 220, 233, 236, 235, 212), (68, 70, 74, 73), (73, 74, 4, 2), (37, 40, 90, 88), (108, 118, 102, 104, 107, 77, 79, 81, 82, 84, 86, 88, 90, 92, 94, 97, 98, 116, 114, 112, 110), (116, 98, 101, 102, 118), (57, 61, 101, 98), (26, 32, 86, 84), (48, 53, 97, 94), (68, 73, 107, 104), (15, 21, 82, 81), (40, 44, 92, 90), (2, 9, 79, 77), (61, 64, 102, 101), (32, 37, 88, 86), (53, 57, 98, 97), (73, 2, 77, 107), (21, 26, 84, 82), (44, 48, 94, 92), (64, 68, 104, 102), (9, 15, 81, 79), (157, 3, 6, 158), (158, 6, 10, 159), (159, 10, 14, 160), (160, 14, 19, 161), (161, 19, 23, 162), (162, 23, 27, 163), (163, 27, 31, 164), (164, 31, 35, 165), (165, 35, 39, 166), (166, 39, 43, 167), (167, 43, 47, 168), (168, 47, 51, 169), (169, 51, 54, 170), (170, 54, 58, 171), (23, 19, 72, 75), (171, 58, 62, 172), (172, 62, 3, 157), (1, 5, 190, 189), (87, 85, 117, 119), (43, 39, 83, 85), (62, 58, 93, 95), (14, 10, 69, 71), (35, 31, 78, 80), (6, 3, 67, 65), (54, 51, 89, 91), (27, 23, 75, 76), (47, 43, 85, 87), (3, 62, 95, 67), (19, 14, 71, 72), (39, 35, 80, 83), (58, 54, 91, 93), (10, 6, 65, 69), (31, 27, 76, 78), (51, 47, 87, 89), (99, 123, 139, 125), (72, 71, 103, 105), (89, 87, 119, 120), (75, 72, 105, 106), (91, 89, 120, 121), (76, 75, 106, 109), (93, 91, 121, 122), (78, 76, 109, 111), (95, 93, 122, 123), (80, 78, 111, 113), (65, 67, 99, 96), (67, 95, 123, 99), (83, 80, 113, 115), (69, 65, 96, 100), (85, 83, 115, 117), (71, 69, 100, 103), (139, 138, 154, 155), (115, 113, 132, 133), (100, 96, 124, 126), (117, 115, 133, 134), (103, 100, 126, 127), (119, 117, 134, 135), (105, 103, 127, 128), (120, 119, 135, 136), (106, 105, 128, 129), (121, 120, 136, 137), (109, 106, 129, 130), (122, 121, 137, 138), (111, 109, 130, 131), (123, 122, 138, 139), (113, 111, 131, 132), (96, 99, 125, 124), (145, 144, 156), (132, 131, 147, 148), (124, 125, 141, 140), (125, 139, 155, 141), (133, 132, 148, 149), (126, 124, 140, 142), (134, 133, 149, 150), (127, 126, 142, 143), (135, 134, 150, 151), (128, 127, 143, 144), (136, 135, 151, 152), (129, 128, 144, 145), (137, 136, 152, 153), (130, 129, 145, 146), (138, 137, 153, 154), (131, 130, 146, 147), (153, 152, 156), (146, 145, 156), (154, 153, 156), (147, 146, 156), (155, 154, 156), (148, 147, 156), (140, 141, 156), (141, 155, 156), (149, 148, 156), (142, 140, 156), (150, 149, 156), (143, 142, 156), (151, 150, 156), (144, 143, 156), (152, 151, 156), (5, 1, 157, 158), (8, 5, 158, 159), (212, 163, 164, 211), (17, 13, 160, 161), (20, 17, 161, 162), (25, 20, 162, 163), (206, 160, 13, 222), (33, 28, 164, 165), (36, 33, 165, 166), (41, 36, 166, 167), (228, 41, 167, 210), (49, 45, 168, 169), (52, 49, 169, 170), (56, 52, 170, 171), (8, 159, 205, 224), (1, 60, 172, 157), (168, 45, 227, 209), (236, 237, 28, 25, 235), (207, 171, 172, 208), (214, 60, 56, 213), (25, 163, 212, 235), (205, 159, 160, 206), (213, 56, 171, 207), (164, 28, 237, 211), (208, 172, 60, 214), (210, 167, 168, 209), (223, 222, 13, 8, 224), (227, 45, 41, 228), (60, 1, 189, 204), (33, 36, 198, 197), (5, 8, 191, 190), (36, 41, 199, 198), (8, 13, 192, 191), (41, 45, 200, 199), (13, 17, 193, 192), (45, 49, 201, 200), (17, 20, 194, 193), (49, 52, 202, 201), (20, 25, 195, 194), (52, 56, 203, 202), (25, 28, 196, 195), (56, 60, 204, 203), (28, 33, 197, 196), (220, 178, 179, 233), (174, 173, 189, 190), (175, 174, 190, 191), (176, 175, 191, 192), (177, 176, 192, 193), (178, 177, 193, 194), (179, 178, 194, 195), (180, 179, 195, 196), (181, 180, 196, 197), (182, 181, 197, 198), (183, 182, 198, 199), (184, 183, 199, 200), (185, 184, 200, 201), (186, 185, 201, 202), (187, 186, 202, 203), (188, 187, 203, 204), (173, 188, 204, 189), (218, 186, 187, 215), (233, 179, 180, 234), (187, 188, 217, 215), (234, 180, 181, 232), (173, 174, 226, 216), (188, 173, 216, 217), (232, 181, 182, 238), (174, 175, 219, 226), (238, 182, 183, 230), (219, 175, 176, 221), (230, 183, 184, 231), (221, 176, 177, 225), (231, 184, 185, 229), (225, 177, 178, 220), (229, 185, 186, 218)])
_uv = me_cylinder_007.uv_layers.new(name='UVMap')
_uv.uv.foreach_set('vector', [0.8055, 0.2772, 0.8055, 0.1883, 0.8923, 0.1883, 0.8923, 0.2772, 0.8923, 0.3661, 0.8055, 0.3661, 0.8055, 0.2772, 0.8923, 0.2772, 0.8923, 0.455, 0.8055, 0.455, 0.8055, 0.3661, 0.8923, 0.3661, 0.8923, 0.5438, 0.8055, 0.5438, 0.8055, 0.455, 0.8923, 0.455, 0.8055, 0.09944, 0.8055, 0.01056, 0.8923, 0.01056, 0.8923, 0.09944, 0.8055, 0.1883, 0.8055, 0.09944, 0.8923, 0.09944, 0.8923, 0.1883, 0.9374, 0.6671, 0.9374, 0.7953, 0.8263, 0.8594, 0.7153, 0.7953, 0.7153, 0.6671, 0.8263, 0.603, 0.9502, 0.1446, 0.9842, 0.1446, 0.9842, 0.1779, 0.9502, 0.1779, 0.9502, 0.1779, 0.9842, 0.1779, 0.9842, 0.2112, 0.9502, 0.2112, 0.9502, 0.2112, 0.9842, 0.2112, 0.9842, 0.2446, 0.9502, 0.2446, 0.9502, 0.2446, 0.9842, 0.2446, 0.9842, 0.2779, 0.9502, 0.2779, 0.9502, 0.2779, 0.9842, 0.2779, 0.9842, 0.3112, 0.9502, 0.3112, 0.9502, 0.3112, 0.9842, 0.3112, 0.9842, 0.3446, 0.9502, 0.3446, 0.9502, 0.3446, 0.9842, 0.3446, 0.9842, 0.3779, 0.9502, 0.3779, 0.9502, 0.3779, 0.9842, 0.3779, 0.9842, 0.4112, 0.9502, 0.4112, 0.9502, 0.4112, 0.9842, 0.4112, 0.9842, 0.4445, 0.9502, 0.4445, 0.9502, 0.4445, 0.9842, 0.4445, 0.9842, 0.4779, 0.9502, 0.4779, 0.9502, 0.4779, 0.9842, 0.4779, 0.9842, 0.5112, 0.9502, 0.5112, 0.9502, 0.5112, 0.9842, 0.5112, 0.9842, 0.5445, 0.9502, 0.5445, 0.9502, 0.01125, 0.9842, 0.01125, 0.9842, 0.04458, 0.9502, 0.04458, 0.9502, 0.04458, 0.9842, 0.04458, 0.9842, 0.07791, 0.9502, 0.07791, 0.5219, 0.9648, 0.5275, 0.9926, 0.461, 0.9926, 0.3995, 0.9672, 0.3525, 0.9202, 0.3271, 0.8588, 0.3549, 0.8532, 0.3847, 0.8473, 0.3847, 0.8037, 0.3549, 0.7978, 0.3525, 0.7309, 0.3995, 0.6839, 0.461, 0.6584, 0.4665, 0.6863, 0.4724, 0.716, 0.516, 0.716, 0.5219, 0.6863, 0.5889, 0.6839, 0.6359, 0.7309, 0.6613, 0.7923, 0.6335, 0.7978, 0.6037, 0.8037, 0.6037, 0.841, 0.5356, 0.8338, 0.5356, 0.8173, 0.5293, 0.8021, 0.5176, 0.7905, 0.5024, 0.7842, 0.486, 0.7842, 0.4708, 0.7905, 0.4592, 0.8021, 0.4529, 0.8173, 0.4529, 0.8338, 0.4592, 0.849, 0.4708, 0.8606, 0.486, 0.8669, 0.4787, 0.9351, 0.4724, 0.9351, 0.4665, 0.9648, 0.3271, 0.8588, 0.3271, 0.7923, 0.3525, 0.7309, 0.3549, 0.7978, 0.3549, 0.8532, 0.4665, 0.6863, 0.461, 0.6584, 0.5275, 0.6584, 0.5889, 0.6839, 0.5219, 0.6863, 0.6335, 0.7978, 0.6613, 0.7923, 0.6613, 0.8588, 0.6359, 0.9202, 0.5889, 0.9672, 0.5275, 0.9926, 0.5219, 0.9648, 0.516, 0.9351, 0.4787, 0.9351, 0.486, 0.8669, 0.5024, 0.8669, 0.5176, 0.8606, 0.5293, 0.849, 0.5356, 0.8338, 0.6037, 0.841, 0.6037, 0.8473, 0.6335, 0.8532, 0.9502, 0.07791, 0.9842, 0.07791, 0.9842, 0.1112, 0.9502, 0.1112, 0.9502, 0.1112, 0.9842, 0.1112, 0.9842, 0.1446, 0.9502, 0.1446, 0.9502, 0.3446, 0.9502, 0.3779, 0.8923, 0.3779, 0.8923, 0.3446, 0.7152, 0.7961, 0.8262, 0.8603, 0.849, 0.9051, 0.7811, 0.9006, 0.72, 0.8704, 0.6752, 0.8192, 0.6533, 0.7547, 0.6578, 0.6868, 0.688, 0.6258, 0.7392, 0.5809, 0.8036, 0.5591, 0.8716, 0.5636, 0.9326, 0.5937, 0.9774, 0.6449, 0.9993, 0.7094, 0.9948, 0.7773, 0.9647, 0.8384, 0.9373, 0.7963, 0.9374, 0.668, 0.8264, 0.6038, 0.7153, 0.6679, 0.9373, 0.7963, 0.9647, 0.8384, 0.9135, 0.8832, 0.849, 0.9051, 0.8262, 0.8603, 0.9502, 0.5112, 0.9502, 0.5445, 0.8923, 0.5445, 0.8923, 0.5112, 0.9502, 0.2779, 0.9502, 0.3112, 0.8923, 0.3112, 0.8923, 0.2779, 0.9502, 0.4445, 0.9502, 0.4779, 0.8923, 0.4779, 0.8923, 0.4445, 0.9502, 0.07791, 0.9502, 0.1112, 0.8923, 0.1112, 0.8923, 0.07791, 0.9502, 0.2112, 0.9502, 0.2446, 0.8923, 0.2446, 0.8923, 0.2112, 0.9502, 0.3779, 0.9502, 0.4112, 0.8923, 0.4112, 0.8923, 0.3779, 0.9502, 0.1446, 0.9502, 0.1779, 0.8923, 0.1779, 0.8923, 0.1446, 0.9502, 0.01125, 0.9502, 0.04458, 0.8923, 0.04458, 0.8923, 0.01125, 0.9502, 0.3112, 0.9502, 0.3446, 0.8923, 0.3446, 0.8923, 0.3112, 0.9502, 0.4779, 0.9502, 0.5112, 0.8923, 0.5112, 0.8923, 0.4779, 0.9502, 0.1112, 0.9502, 0.1446, 0.8923, 0.1446, 0.8923, 0.1112, 0.9502, 0.2446, 0.9502, 0.2779, 0.8923, 0.2779, 0.8923, 0.2446, 0.9502, 0.4112, 0.9502, 0.4445, 0.8923, 0.4445, 0.8923, 0.4112, 0.9502, 0.04458, 0.9502, 0.07791, 0.8923, 0.07791, 0.8923, 0.04458, 0.9502, 0.1779, 0.9502, 0.2112, 0.8923, 0.2112, 0.8923, 0.1779, 0.5968, 0.0661, 0.5968, 0.3748, 0.5477, 0.3748, 0.5477, 0.0661, 0.5477, 0.0661, 0.5477, 0.3748, 0.4982, 0.3748, 0.4982, 0.04381, 0.4982, 0.04381, 0.4982, 0.3748, 0.4484, 0.3748, 0.4484, 0.04381, 0.4484, 0.04381, 0.4484, 0.3748, 0.3984, 0.3748, 0.3984, 0.0661, 0.3984, 0.0661, 0.3984, 0.3748, 0.3485, 0.3748, 0.3485, 0.0661, 0.3485, 0.0661, 0.3485, 0.3748, 0.2989, 0.3748, 0.2989, 0.04381, 0.2989, 0.04381, 0.2989, 0.3748, 0.2497, 0.3748, 0.2497, 0.04381, 0.2497, 0.04381, 0.2497, 0.3748, 0.2009, 0.3748, 0.2009, 0.0661, 0.2009, 0.0661, 0.2009, 0.3748, 0.1526, 0.3748, 0.1526, 0.0661, 0.1526, 0.0661, 0.1526, 0.3748, 0.1047, 0.3748, 0.1047, 0.04381, 0.1047, 0.04381, 0.1047, 0.3748, 0.05701, 0.3748, 0.05701, 0.04381, 0.05701, 0.04381, 0.05701, 0.3748, 0.009468, 0.3748, 0.009468, 0.0661, 0.789, 0.0661, 0.789, 0.3748, 0.7414, 0.3748, 0.7414, 0.0661, 0.7414, 0.0661, 0.7414, 0.3748, 0.6936, 0.3748, 0.6936, 0.04381, 0.3485, 0.3748, 0.3984, 0.3748, 0.3983, 0.4348, 0.348, 0.4348, 0.6936, 0.04381, 0.6936, 0.3748, 0.6454, 0.3748, 0.6454, 0.04381, 0.6454, 0.04381, 0.6454, 0.3748, 0.5968, 0.3748, 0.5968, 0.0661, 0.2426, 0.61, 0.2234, 0.61, 0.2234, 0.6888, 0.2426, 0.6888, 0.05679, 0.4348, 0.1041, 0.4348, 0.102, 0.4875, 0.05589, 0.4875, 0.1047, 0.3748, 0.1526, 0.3748, 0.1518, 0.4348, 0.1041, 0.4348, 0.6454, 0.3748, 0.6936, 0.3748, 0.6943, 0.4348, 0.6463, 0.4348, 0.4484, 0.3748, 0.4982, 0.3748, 0.4988, 0.4348, 0.4486, 0.4348, 0.2009, 0.3748, 0.2497, 0.3748, 0.2487, 0.4348, 0.2, 0.4348, 0.5477, 0.3748, 0.5968, 0.3748, 0.5977, 0.4348, 0.5486, 0.4348, 0.7414, 0.3748, 0.789, 0.3748, 0.7891, 0.4348, 0.7419, 0.4348, 0.2989, 0.3748, 0.3485, 0.3748, 0.348, 0.4348, 0.2981, 0.4348, 0.05701, 0.3748, 0.1047, 0.3748, 0.1041, 0.4348, 0.05679, 0.4348, 0.5968, 0.3748, 0.6454, 0.3748, 0.6463, 0.4348, 0.5977, 0.4348, 0.3984, 0.3748, 0.4484, 0.3748, 0.4486, 0.4348, 0.3983, 0.4348, 0.1526, 0.3748, 0.2009, 0.3748, 0.2, 0.4348, 0.1518, 0.4348, 0.6936, 0.3748, 0.7414, 0.3748, 0.7419, 0.4348, 0.6943, 0.4348, 0.4982, 0.3748, 0.5477, 0.3748, 0.5486, 0.4348, 0.4988, 0.4348, 0.2497, 0.3748, 0.2989, 0.3748, 0.2981, 0.4348, 0.2487, 0.4348, 0.009468, 0.3748, 0.05701, 0.3748, 0.05679, 0.4348, 0.009587, 0.4348, 0.6016, 0.4875, 0.6499, 0.4875, 0.6594, 0.5059, 0.6121, 0.5059, 0.3983, 0.4348, 0.4486, 0.4348, 0.4497, 0.4875, 0.3977, 0.4875, 0.009587, 0.4348, 0.05679, 0.4348, 0.05589, 0.4875, 0.01005, 0.4875, 0.348, 0.4348, 0.3983, 0.4348, 0.3977, 0.4875, 0.3459, 0.4875, 0.7419, 0.4348, 0.7891, 0.4348, 0.7896, 0.4875, 0.7436, 0.4875, 0.2981, 0.4348, 0.348, 0.4348, 0.3459, 0.4875, 0.2949, 0.4875, 0.6943, 0.4348, 0.7419, 0.4348, 0.7436, 0.4875, 0.6972, 0.4875, 0.2487, 0.4348, 0.2981, 0.4348, 0.2949, 0.4875, 0.245, 0.4875, 0.6463, 0.4348, 0.6943, 0.4348, 0.6972, 0.4875, 0.6499, 0.4875, 0.2, 0.4348, 0.2487, 0.4348, 0.245, 0.4875, 0.1962, 0.4875, 0.5486, 0.4348, 0.5977, 0.4348, 0.6016, 0.4875, 0.552, 0.4875, 0.5977, 0.4348, 0.6463, 0.4348, 0.6499, 0.4875, 0.6016, 0.4875, 0.1518, 0.4348, 0.2, 0.4348, 0.1962, 0.4875, 0.1487, 0.4875, 0.4988, 0.4348, 0.5486, 0.4348, 0.552, 0.4875, 0.5013, 0.4875, 0.1041, 0.4348, 0.1518, 0.4348, 0.1487, 0.4875, 0.102, 0.4875, 0.4486, 0.4348, 0.4988, 0.4348, 0.5013, 0.4875, 0.4497, 0.4875, 0.6594, 0.5059, 0.7045, 0.5059, 0.7045, 0.5412, 0.6594, 0.5412, 0.1487, 0.4875, 0.1962, 0.4875, 0.1863, 0.5059, 0.1405, 0.5059, 0.5013, 0.4875, 0.552, 0.4875, 0.562, 0.5059, 0.5088, 0.5059, 0.102, 0.4875, 0.1487, 0.4875, 0.1405, 0.5059, 0.09658, 0.5059, 0.4497, 0.4875, 0.5013, 0.4875, 0.5088, 0.5059, 0.453, 0.5059, 0.05589, 0.4875, 0.102, 0.4875, 0.09658, 0.5059, 0.05368, 0.5059, 0.3977, 0.4875, 0.4497, 0.4875, 0.453, 0.5059, 0.396, 0.5059, 0.01005, 0.4875, 0.05589, 0.4875, 0.05368, 0.5059, 0.0112, 0.5059, 0.3459, 0.4875, 0.3977, 0.4875, 0.396, 0.5059, 0.3396, 0.5059, 0.7436, 0.4875, 0.7896, 0.4875, 0.7907, 0.5059, 0.7481, 0.5059, 0.2949, 0.4875, 0.3459, 0.4875, 0.3396, 0.5059, 0.2855, 0.5059, 0.6972, 0.4875, 0.7436, 0.4875, 0.7481, 0.5059, 0.7045, 0.5059, 0.245, 0.4875, 0.2949, 0.4875, 0.2855, 0.5059, 0.2344, 0.5059, 0.6499, 0.4875, 0.6972, 0.4875, 0.7045, 0.5059, 0.6594, 0.5059, 0.1962, 0.4875, 0.245, 0.4875, 0.2344, 0.5059, 0.1863, 0.5059, 0.552, 0.4875, 0.6016, 0.4875, 0.6121, 0.5059, 0.562, 0.5059, 0.3396, 0.5412, 0.396, 0.5412, 0.3671, 0.5634, 0.1863, 0.5059, 0.2344, 0.5059, 0.2344, 0.5412, 0.1863, 0.5412, 0.562, 0.5059, 0.6121, 0.5059, 0.6121, 0.5412, 0.562, 0.5412, 0.6121, 0.5059, 0.6594, 0.5059, 0.6594, 0.5412, 0.6121, 0.5412, 0.1405, 0.5059, 0.1863, 0.5059, 0.1863, 0.5412, 0.1405, 0.5412, 0.5088, 0.5059, 0.562, 0.5059, 0.562, 0.5412, 0.5088, 0.5412, 0.09658, 0.5059, 0.1405, 0.5059, 0.1405, 0.5412, 0.09658, 0.5412, 0.453, 0.5059, 0.5088, 0.5059, 0.5088, 0.5412, 0.453, 0.5412, 0.05368, 0.5059, 0.09658, 0.5059, 0.09658, 0.5412, 0.05368, 0.5412, 0.396, 0.5059, 0.453, 0.5059, 0.453, 0.5412, 0.396, 0.5412, 0.0112, 0.5059, 0.05368, 0.5059, 0.05368, 0.5412, 0.0112, 0.5412, 0.3396, 0.5059, 0.396, 0.5059, 0.396, 0.5412, 0.3396, 0.5412, 0.7481, 0.5059, 0.7907, 0.5059, 0.7907, 0.5412, 0.7481, 0.5412, 0.2855, 0.5059, 0.3396, 0.5059, 0.3396, 0.5412, 0.2855, 0.5412, 0.7045, 0.5059, 0.7481, 0.5059, 0.7481, 0.5412, 0.7045, 0.5412, 0.2344, 0.5059, 0.2855, 0.5059, 0.2855, 0.5412, 0.2344, 0.5412, 0.7481, 0.5412, 0.7907, 0.5412, 0.7692, 0.5634, 0.2855, 0.5412, 0.3396, 0.5412, 0.3136, 0.5634, 0.7045, 0.5412, 0.7481, 0.5412, 0.7259, 0.5634, 0.2344, 0.5412, 0.2855, 0.5412, 0.258, 0.5634, 0.6594, 0.5412, 0.7045, 0.5412, 0.6819, 0.5634, 0.1863, 0.5412, 0.2344, 0.5412, 0.2135, 0.5634, 0.562, 0.5412, 0.6121, 0.5412, 0.5874, 0.5634, 0.6121, 0.5412, 0.6594, 0.5412, 0.6362, 0.5634, 0.1405, 0.5412, 0.1863, 0.5412, 0.1636, 0.5634, 0.5088, 0.5412, 0.562, 0.5412, 0.5358, 0.5634, 0.09658, 0.5412, 0.1405, 0.5412, 0.1182, 0.5634, 0.453, 0.5412, 0.5088, 0.5412, 0.4808, 0.5634, 0.05368, 0.5412, 0.09658, 0.5412, 0.07551, 0.5634, 0.396, 0.5412, 0.453, 0.5412, 0.4257, 0.5634, 0.0112, 0.5412, 0.05368, 0.5412, 0.0323, 0.5634, 0.08588, 0.9709, 0.116, 0.9708, 0.1201, 0.9913, 0.08183, 0.9914, 0.05329, 0.9581, 0.08588, 0.9709, 0.08183, 0.9914, 0.04249, 0.9761, 0.2989, 0.003264, 0.2989, 0.04381, 0.2497, 0.04381, 0.2497, 0.003264, 0.116, 0.9458, 0.1486, 0.9332, 0.1595, 0.9511, 0.1201, 0.9663, 0.08588, 0.9459, 0.116, 0.9458, 0.1201, 0.9663, 0.08183, 0.9664, 0.05329, 0.9331, 0.08588, 0.9459, 0.08183, 0.9664, 0.04249, 0.9511, 0.1872, 0.9343, 0.1595, 0.9511, 0.1486, 0.9332, 0.1763, 0.9164, 0.116, 0.8958, 0.1486, 0.8832, 0.1595, 0.9011, 0.1201, 0.9163, 0.08588, 0.8959, 0.116, 0.8958, 0.1201, 0.9163, 0.08183, 0.9164, 0.05329, 0.8831, 0.08588, 0.8959, 0.08183, 0.9164, 0.04249, 0.9011, 0.02553, 0.8664, 0.05329, 0.8831, 0.04249, 0.9011, 0.01473, 0.8843, 0.116, 0.9208, 0.1486, 0.9082, 0.1595, 0.9261, 0.1201, 0.9413, 0.08588, 0.9209, 0.116, 0.9208, 0.1201, 0.9413, 0.08183, 0.9414, 0.05329, 0.9081, 0.08588, 0.9209, 0.08183, 0.9414, 0.04249, 0.9261, 0.05329, 0.9581, 0.04249, 0.9761, 0.01473, 0.9593, 0.02553, 0.9414, 0.116, 0.9708, 0.1486, 0.9582, 0.1595, 0.9761, 0.1201, 0.9913, 0.1595, 0.9261, 0.1486, 0.9082, 0.1763, 0.8914, 0.1872, 0.9093, 0.1252, 0.5709, 0.1088, 0.5709, 0.1088, 0.5961, 0.1279, 0.5961, 0.1279, 0.5709, 0.6936, 0.003264, 0.6936, 0.04381, 0.6454, 0.04381, 0.6454, 0.003264, 0.2617, 0.5709, 0.2617, 0.5961, 0.2808, 0.5961, 0.2808, 0.5709, 0.05329, 0.9331, 0.04249, 0.9511, 0.01473, 0.9343, 0.02553, 0.9164, 0.4982, 0.003264, 0.4982, 0.04381, 0.4484, 0.04381, 0.4484, 0.003264, 0.02553, 0.8914, 0.05329, 0.9081, 0.04249, 0.9261, 0.01473, 0.9093, 0.1595, 0.9011, 0.1486, 0.8832, 0.1763, 0.8664, 0.1872, 0.8843, 0.1872, 0.9593, 0.1595, 0.9761, 0.1486, 0.9582, 0.1763, 0.9414, 0.1047, 0.003264, 0.1047, 0.04381, 0.05701, 0.04381, 0.05701, 0.003264, 0.2016, 0.5709, 0.1852, 0.5709, 0.1852, 0.5961, 0.2043, 0.5961, 0.2043, 0.5709, 0.03261, 0.5709, 0.03261, 0.5961, 0.05168, 0.5961, 0.05168, 0.5709, 0.2617, 0.5961, 0.2426, 0.61, 0.2426, 0.6888, 0.2617, 0.6888, 0.08979, 0.61, 0.07073, 0.61, 0.07073, 0.6888, 0.08979, 0.6888, 0.2234, 0.61, 0.2043, 0.5961, 0.2043, 0.6888, 0.2234, 0.6888, 0.07073, 0.61, 0.05168, 0.5961, 0.05168, 0.6888, 0.07073, 0.6888, 0.2043, 0.5961, 0.1852, 0.5961, 0.1852, 0.6888, 0.2043, 0.6888, 0.05168, 0.5961, 0.03261, 0.5961, 0.03261, 0.6888, 0.05168, 0.6888, 0.1852, 0.5961, 0.1661, 0.61, 0.1661, 0.6888, 0.1852, 0.6888, 0.03261, 0.5961, 0.01354, 0.61, 0.01354, 0.6888, 0.03261, 0.6888, 0.1661, 0.61, 0.147, 0.61, 0.147, 0.6888, 0.1661, 0.6888, 0.319, 0.61, 0.2999, 0.61, 0.2999, 0.6888, 0.319, 0.6888, 0.147, 0.61, 0.1279, 0.5961, 0.1279, 0.6888, 0.147, 0.6888, 0.2999, 0.61, 0.2808, 0.5961, 0.2808, 0.6888, 0.2999, 0.6888, 0.1279, 0.5961, 0.1088, 0.5961, 0.1088, 0.6888, 0.1279, 0.6888, 0.2808, 0.5961, 0.2617, 0.5961, 0.2617, 0.6888, 0.2808, 0.6888, 0.1088, 0.5961, 0.08979, 0.61, 0.08979, 0.6888, 0.1088, 0.6888, 0.3164, 0.8247, 0.2031, 0.8247, 0.2031, 0.8064, 0.3164, 0.8064, 0.08105, 0.7615, 0.07206, 0.7705, 0.02738, 0.7406, 0.0512, 0.7168, 0.0928, 0.7566, 0.08105, 0.7615, 0.0512, 0.7168, 0.08231, 0.7039, 0.1055, 0.7566, 0.0928, 0.7566, 0.08231, 0.7039, 0.116, 0.7039, 0.1173, 0.7615, 0.1055, 0.7566, 0.116, 0.7039, 0.1471, 0.7168, 0.1262, 0.7705, 0.1173, 0.7615, 0.1471, 0.7168, 0.1709, 0.7406, 0.1311, 0.7822, 0.1262, 0.7705, 0.1709, 0.7406, 0.1838, 0.7717, 0.1311, 0.7949, 0.1311, 0.7822, 0.1838, 0.7717, 0.1838, 0.8054, 0.1262, 0.8067, 0.1311, 0.7949, 0.1838, 0.8054, 0.1709, 0.8365, 0.1173, 0.8157, 0.1262, 0.8067, 0.1709, 0.8365, 0.1471, 0.8603, 0.1055, 0.8205, 0.1173, 0.8157, 0.1471, 0.8603, 0.116, 0.8732, 0.0928, 0.8205, 0.1055, 0.8205, 0.116, 0.8732, 0.08231, 0.8732, 0.08105, 0.8157, 0.0928, 0.8205, 0.08231, 0.8732, 0.0512, 0.8603, 0.07206, 0.8067, 0.08105, 0.8157, 0.0512, 0.8603, 0.02738, 0.8365, 0.06719, 0.7949, 0.07206, 0.8067, 0.02738, 0.8365, 0.01449, 0.8054, 0.06719, 0.7822, 0.06719, 0.7949, 0.01449, 0.8054, 0.01449, 0.7717, 0.07206, 0.7705, 0.06719, 0.7822, 0.01449, 0.7717, 0.02738, 0.7406, 0.3164, 0.9715, 0.2031, 0.9715, 0.2031, 0.9532, 0.3164, 0.9532, 0.3164, 0.8064, 0.2031, 0.8064, 0.2031, 0.788, 0.3164, 0.788, 0.2031, 0.9532, 0.2031, 0.9348, 0.3164, 0.9348, 0.3164, 0.9532, 0.3164, 0.788, 0.2031, 0.788, 0.2031, 0.7697, 0.3164, 0.7697, 0.2031, 0.9165, 0.2031, 0.8981, 0.3164, 0.8981, 0.3164, 0.9165, 0.2031, 0.9348, 0.2031, 0.9165, 0.3164, 0.9165, 0.3164, 0.9348, 0.3164, 0.7697, 0.2031, 0.7697, 0.2031, 0.7513, 0.3164, 0.7513, 0.2031, 0.8981, 0.2031, 0.8798, 0.3164, 0.8798, 0.3164, 0.8981, 0.3164, 0.7513, 0.2031, 0.7513, 0.2031, 0.733, 0.3164, 0.733, 0.3164, 0.8798, 0.2031, 0.8798, 0.2031, 0.8614, 0.3164, 0.8614, 0.3164, 0.733, 0.2031, 0.733, 0.2031, 0.7146, 0.3164, 0.7146, 0.3164, 0.8614, 0.2031, 0.8614, 0.2031, 0.8431, 0.3164, 0.8431, 0.3164, 0.7146, 0.2031, 0.7146, 0.2031, 0.6963, 0.3164, 0.6963, 0.3164, 0.8431, 0.2031, 0.8431, 0.2031, 0.8247, 0.3164, 0.8247, 0.3164, 0.9898, 0.2031, 0.9898, 0.2031, 0.9715, 0.3164, 0.9715])
me_cylinder_007.materials.append(mat_material_001)
me_cylinder_007.update()

# ---- objects
ob_light = bpy.data.objects.new('Light', light_light)
ob_camera = bpy.data.objects.new('Camera', cam_camera)
ob_cylinder = bpy.data.objects.new('Cylinder', me_cylinder_003)
ob_cylinder_001 = bpy.data.objects.new('Cylinder.001', me_cylinder_005)
ob_cylinder_002 = bpy.data.objects.new('Cylinder.002', me_cylinder_006)
ob_steamwhistle = bpy.data.objects.new('SteamWhistle', me_cylinder_007)

# ---- transforms, parenting, visibility, modifiers, constraints
ob_light.location = (4.076, 1.005, 5.904)
ob_light.rotation_euler = (0.6503, 0.05522, 1.866)
ob_light.lock_rotations_4d = False
ob_light.empty_display_type = 'ARROWS'
ob_light.color = (0.0, 0.0, 0.0, 0.0)
ob_light.lineart.crease_threshold = 0.0
ob_camera.location = (7.359, -6.926, 4.958)
ob_camera.rotation_euler = (1.109, 0.0, 0.8149)
ob_camera.lock_rotations_4d = False
ob_camera.empty_display_type = 'ARROWS'
ob_camera.color = (0.0, 0.0, 0.0, 0.0)
ob_camera.display_type = 'WIRE'
ob_camera.lineart.crease_threshold = 0.0
ob_cylinder.location = (0.0, 0.0, 0.0)
ob_cylinder_001.location = (0.0, 0.0, -0.7558)
ob_cylinder_002.location = (0.0, 0.0, -0.8886)
_m = ob_cylinder_002.modifiers.new('Boolean', 'BOOLEAN')
_m.object = ob_cylinder_001
_m.operation = 'UNION'
_m = ob_cylinder_002.modifiers.new('Boolean.001', 'BOOLEAN')
_m.object = ob_cylinder
_m.operation = 'UNION'
ob_steamwhistle.location = (2.568, 0.0, -0.8886)

# ---- collection membership
col_collection.objects.link(ob_light)
col_collection.objects.link(ob_camera)
col_collection.objects.link(ob_cylinder)
col_collection.objects.link(ob_cylinder_001)
col_collection.objects.link(ob_cylinder_002)
col_collection.objects.link(ob_steamwhistle)

# ---- scene / render settings (as saved in the file)
scene.camera = ob_camera
scene.frame_start = 1; scene.frame_end = 250; scene.frame_set(0)
scene.render.engine = 'BLENDER_EEVEE_NEXT'
scene.cycles.sampling_pattern = 'TABULATED_SOBOL'
scene.view_settings.view_transform = 'Filmic'
bpy.context.view_layer.update()
